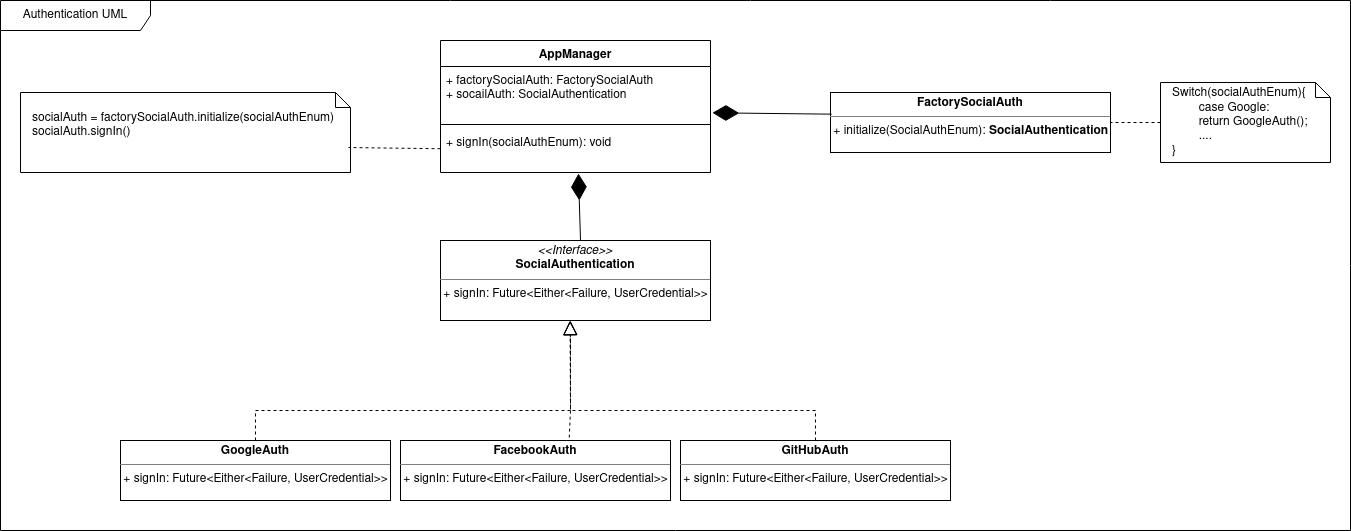

The diagram above was exported from draw.io. Its source (the exported page's mxGraphModel, read from the mxfile embedded in the PNG):
<mxGraphModel dx="2200" dy="793" grid="1" gridSize="10" guides="1" tooltips="1" connect="1" arrows="1" fold="1" page="1" pageScale="1" pageWidth="850" pageHeight="1100" math="0" shadow="0">
  <root>
    <mxCell id="HwRG8Mg-1lBYxz1YaqPQ-0" />
    <mxCell id="HwRG8Mg-1lBYxz1YaqPQ-1" parent="HwRG8Mg-1lBYxz1YaqPQ-0" />
    <mxCell id="KslEgVEo8x0eODv2POLX-0" value="&lt;p style=&quot;margin: 0px ; margin-top: 4px ; text-align: center&quot;&gt;&lt;i&gt;&amp;lt;&amp;lt;Interface&amp;gt;&amp;gt;&lt;/i&gt;&lt;br&gt;&lt;b&gt;SocialAuthentication&lt;/b&gt;&lt;br&gt;&lt;/p&gt;&lt;hr size=&quot;1&quot;&gt;&lt;div&gt;&amp;nbsp;+ signIn: Future&amp;lt;Either&amp;lt;Failure, UserCredential&amp;gt;&amp;gt;&lt;/div&gt;&lt;div&gt;&lt;br&gt;&lt;/div&gt;" style="verticalAlign=top;align=left;overflow=fill;fontSize=12;fontFamily=Helvetica;html=1;" parent="HwRG8Mg-1lBYxz1YaqPQ-1" vertex="1">
      <mxGeometry x="50" y="300" width="270" height="80" as="geometry" />
    </mxCell>
    <mxCell id="ojaTMk-QEzaelsUGEin--1" value="&lt;p style=&quot;margin: 0px ; margin-top: 4px ; text-align: center&quot;&gt;&lt;b&gt;GoogleAuth&lt;/b&gt;&lt;br&gt;&lt;/p&gt;&lt;hr size=&quot;1&quot;&gt;&lt;div&gt;&amp;nbsp;+ signIn: Future&amp;lt;Either&amp;lt;Failure, UserCredential&amp;gt;&amp;gt;&lt;br&gt;&lt;/div&gt;" style="verticalAlign=top;align=left;overflow=fill;fontSize=12;fontFamily=Helvetica;html=1;" parent="HwRG8Mg-1lBYxz1YaqPQ-1" vertex="1">
      <mxGeometry x="-270" y="500" width="270" height="60" as="geometry" />
    </mxCell>
    <mxCell id="ojaTMk-QEzaelsUGEin--16" value="&lt;p style=&quot;margin: 0px ; margin-top: 4px ; text-align: center&quot;&gt;&lt;b&gt;FactorySocialAuth&lt;/b&gt;&lt;/p&gt;&lt;hr size=&quot;1&quot;&gt;&lt;div style=&quot;height: 2px&quot;&gt;&amp;nbsp;+ initialize(SocialAuthEnum): &lt;b&gt;SocialAuthentication&lt;/b&gt;&lt;/div&gt;" style="verticalAlign=top;align=left;overflow=fill;fontSize=12;fontFamily=Helvetica;html=1;" parent="HwRG8Mg-1lBYxz1YaqPQ-1" vertex="1">
      <mxGeometry x="440" y="152" width="280" height="60" as="geometry" />
    </mxCell>
    <mxCell id="QbdvSmyK7rol-DaXtbUc-1" value="AppManager" style="swimlane;fontStyle=1;align=center;verticalAlign=top;childLayout=stackLayout;horizontal=1;startSize=26;horizontalStack=0;resizeParent=1;resizeParentMax=0;resizeLast=0;collapsible=1;marginBottom=0;" parent="HwRG8Mg-1lBYxz1YaqPQ-1" vertex="1">
      <mxGeometry x="50" y="100" width="270" height="132" as="geometry" />
    </mxCell>
    <mxCell id="QbdvSmyK7rol-DaXtbUc-2" value="+ factorySocialAuth: FactorySocialAuth&#10;+ socailAuth: SocialAuthentication" style="text;strokeColor=none;fillColor=none;align=left;verticalAlign=top;spacingLeft=4;spacingRight=4;overflow=hidden;rotatable=0;points=[[0,0.5],[1,0.5]];portConstraint=eastwest;" parent="QbdvSmyK7rol-DaXtbUc-1" vertex="1">
      <mxGeometry y="26" width="270" height="54" as="geometry" />
    </mxCell>
    <mxCell id="QbdvSmyK7rol-DaXtbUc-3" value="" style="line;strokeWidth=1;fillColor=none;align=left;verticalAlign=middle;spacingTop=-1;spacingLeft=3;spacingRight=3;rotatable=0;labelPosition=right;points=[];portConstraint=eastwest;" parent="QbdvSmyK7rol-DaXtbUc-1" vertex="1">
      <mxGeometry y="80" width="270" height="8" as="geometry" />
    </mxCell>
    <mxCell id="QbdvSmyK7rol-DaXtbUc-4" value="+ signIn(socialAuthEnum): void" style="text;strokeColor=none;fillColor=none;align=left;verticalAlign=top;spacingLeft=4;spacingRight=4;overflow=hidden;rotatable=0;points=[[0,0.5],[1,0.5]];portConstraint=eastwest;" parent="QbdvSmyK7rol-DaXtbUc-1" vertex="1">
      <mxGeometry y="88" width="270" height="44" as="geometry" />
    </mxCell>
    <mxCell id="QbdvSmyK7rol-DaXtbUc-7" value="&lt;div&gt;Switch(socialAuthEnum){&lt;/div&gt;&lt;div&gt;&lt;span style=&quot;white-space: pre&quot;&gt;&#09;&lt;/span&gt;case Google:&lt;/div&gt;&lt;div&gt;&lt;span style=&quot;white-space: pre&quot;&gt;&#09;&lt;/span&gt;return GoogleAuth();&lt;/div&gt;&lt;div&gt;&lt;span style=&quot;white-space: pre&quot;&gt;&#09;&lt;/span&gt;....&lt;br&gt;&lt;/div&gt;&lt;div&gt;}&lt;/div&gt;" style="shape=note;size=15;align=left;spacingLeft=10;html=1;whiteSpace=wrap;" parent="HwRG8Mg-1lBYxz1YaqPQ-1" vertex="1">
      <mxGeometry x="770" y="142" width="170" height="80" as="geometry" />
    </mxCell>
    <mxCell id="QbdvSmyK7rol-DaXtbUc-8" value="" style="edgeStyle=none;endArrow=none;exitX=0;exitY=0.5;dashed=1;html=1;rounded=0;exitDx=0;exitDy=0;exitPerimeter=0;entryX=1;entryY=0.5;entryDx=0;entryDy=0;" parent="HwRG8Mg-1lBYxz1YaqPQ-1" source="QbdvSmyK7rol-DaXtbUc-7" target="ojaTMk-QEzaelsUGEin--16" edge="1">
      <mxGeometry x="1" relative="1" as="geometry">
        <mxPoint x="570" y="160" as="targetPoint" />
      </mxGeometry>
    </mxCell>
    <mxCell id="QbdvSmyK7rol-DaXtbUc-16" value="&lt;div&gt;socialAuth = factorySocialAuth.initialize(socialAuthEnum)&lt;/div&gt;&lt;div&gt;socialAuth.signIn()&lt;br&gt;&lt;/div&gt;&lt;div&gt;&lt;br&gt;&lt;/div&gt;" style="shape=note;size=15;align=left;spacingLeft=10;html=1;whiteSpace=wrap;" parent="HwRG8Mg-1lBYxz1YaqPQ-1" vertex="1">
      <mxGeometry x="-370" y="152" width="330" height="80" as="geometry" />
    </mxCell>
    <mxCell id="QbdvSmyK7rol-DaXtbUc-17" value="" style="edgeStyle=none;endArrow=none;dashed=1;html=1;rounded=0;entryX=0.994;entryY=0.688;entryDx=0;entryDy=0;entryPerimeter=0;" parent="HwRG8Mg-1lBYxz1YaqPQ-1" source="QbdvSmyK7rol-DaXtbUc-4" target="QbdvSmyK7rol-DaXtbUc-16" edge="1">
      <mxGeometry x="1" relative="1" as="geometry">
        <mxPoint x="-30" y="200" as="targetPoint" />
        <mxPoint x="20" y="200" as="sourcePoint" />
      </mxGeometry>
    </mxCell>
    <mxCell id="QbdvSmyK7rol-DaXtbUc-28" value="Authentication UML" style="shape=umlFrame;whiteSpace=wrap;html=1;width=150;height=30;" parent="HwRG8Mg-1lBYxz1YaqPQ-1" vertex="1">
      <mxGeometry x="-390" y="60" width="1350" height="530" as="geometry" />
    </mxCell>
    <mxCell id="rJ2tYffMzxxuYzjnYhMy-3" value="" style="endArrow=block;dashed=1;endFill=0;endSize=12;html=1;rounded=0;exitX=0.5;exitY=0;exitDx=0;exitDy=0;entryX=0.48;entryY=1.003;entryDx=0;entryDy=0;entryPerimeter=0;" parent="HwRG8Mg-1lBYxz1YaqPQ-1" source="ojaTMk-QEzaelsUGEin--1" target="KslEgVEo8x0eODv2POLX-0" edge="1">
      <mxGeometry width="160" relative="1" as="geometry">
        <mxPoint x="-100" y="470" as="sourcePoint" />
        <mxPoint x="120" y="380" as="targetPoint" />
        <Array as="points">
          <mxPoint x="-135" y="470" />
          <mxPoint x="180" y="470" />
        </Array>
      </mxGeometry>
    </mxCell>
    <mxCell id="rJ2tYffMzxxuYzjnYhMy-4" value="" style="endArrow=block;dashed=1;endFill=0;endSize=12;html=1;rounded=0;exitX=0.625;exitY=-0.048;exitDx=0;exitDy=0;exitPerimeter=0;entryX=0.481;entryY=1;entryDx=0;entryDy=0;entryPerimeter=0;" parent="HwRG8Mg-1lBYxz1YaqPQ-1" source="rJ2tYffMzxxuYzjnYhMy-7" target="KslEgVEo8x0eODv2POLX-0" edge="1">
      <mxGeometry width="160" relative="1" as="geometry">
        <mxPoint x="179.94000000000005" y="500" as="sourcePoint" />
        <mxPoint x="250" y="400" as="targetPoint" />
        <Array as="points">
          <mxPoint x="180" y="470" />
          <mxPoint x="180" y="430" />
        </Array>
      </mxGeometry>
    </mxCell>
    <mxCell id="rJ2tYffMzxxuYzjnYhMy-5" value="" style="endArrow=block;dashed=1;endFill=0;endSize=12;html=1;rounded=0;exitX=0.5;exitY=0;exitDx=0;exitDy=0;entryX=0.479;entryY=1.003;entryDx=0;entryDy=0;entryPerimeter=0;" parent="HwRG8Mg-1lBYxz1YaqPQ-1" source="rJ2tYffMzxxuYzjnYhMy-8" target="KslEgVEo8x0eODv2POLX-0" edge="1">
      <mxGeometry width="160" relative="1" as="geometry">
        <mxPoint x="425" y="500" as="sourcePoint" />
        <mxPoint x="80" y="410" as="targetPoint" />
        <Array as="points">
          <mxPoint x="425" y="470" />
          <mxPoint x="180" y="470" />
          <mxPoint x="180" y="400" />
        </Array>
      </mxGeometry>
    </mxCell>
    <mxCell id="rJ2tYffMzxxuYzjnYhMy-7" value="&lt;p style=&quot;margin: 0px ; margin-top: 4px ; text-align: center&quot;&gt;&lt;b&gt;FacebookAuth&lt;/b&gt;&lt;br&gt;&lt;/p&gt;&lt;hr size=&quot;1&quot;&gt;&lt;div&gt;&amp;nbsp;+ signIn: Future&amp;lt;Either&amp;lt;Failure, UserCredential&amp;gt;&amp;gt;&lt;br&gt;&lt;/div&gt;" style="verticalAlign=top;align=left;overflow=fill;fontSize=12;fontFamily=Helvetica;html=1;" parent="HwRG8Mg-1lBYxz1YaqPQ-1" vertex="1">
      <mxGeometry x="10" y="500" width="270" height="60" as="geometry" />
    </mxCell>
    <mxCell id="rJ2tYffMzxxuYzjnYhMy-8" value="&lt;p style=&quot;margin: 0px ; margin-top: 4px ; text-align: center&quot;&gt;&lt;b&gt;GitHubAuth&lt;/b&gt;&lt;br&gt;&lt;/p&gt;&lt;hr size=&quot;1&quot;&gt;&lt;div&gt;&amp;nbsp;+ signIn: Future&amp;lt;Either&amp;lt;Failure, UserCredential&amp;gt;&amp;gt;&lt;br&gt;&lt;/div&gt;" style="verticalAlign=top;align=left;overflow=fill;fontSize=12;fontFamily=Helvetica;html=1;" parent="HwRG8Mg-1lBYxz1YaqPQ-1" vertex="1">
      <mxGeometry x="290" y="500" width="270" height="60" as="geometry" />
    </mxCell>
    <mxCell id="rJ2tYffMzxxuYzjnYhMy-25" value="" style="endArrow=diamondThin;endFill=1;endSize=24;html=1;rounded=0;fontSize=30;fontColor=#B5CEFF;entryX=0.511;entryY=1.023;entryDx=0;entryDy=0;entryPerimeter=0;" parent="HwRG8Mg-1lBYxz1YaqPQ-1" target="QbdvSmyK7rol-DaXtbUc-4" edge="1">
      <mxGeometry width="160" relative="1" as="geometry">
        <mxPoint x="190" y="300" as="sourcePoint" />
        <mxPoint x="200" y="260" as="targetPoint" />
      </mxGeometry>
    </mxCell>
    <mxCell id="rJ2tYffMzxxuYzjnYhMy-26" value="" style="endArrow=diamondThin;endFill=1;endSize=24;html=1;rounded=0;fontSize=30;fontColor=#B5CEFF;entryX=1.007;entryY=0.858;entryDx=0;entryDy=0;entryPerimeter=0;exitX=0.004;exitY=0.361;exitDx=0;exitDy=0;exitPerimeter=0;" parent="HwRG8Mg-1lBYxz1YaqPQ-1" source="ojaTMk-QEzaelsUGEin--16" target="QbdvSmyK7rol-DaXtbUc-2" edge="1">
      <mxGeometry width="160" relative="1" as="geometry">
        <mxPoint x="362.03" y="225.4899999999999" as="sourcePoint" />
        <mxPoint x="360" y="158.50199999999995" as="targetPoint" />
      </mxGeometry>
    </mxCell>
  </root>
</mxGraphModel>